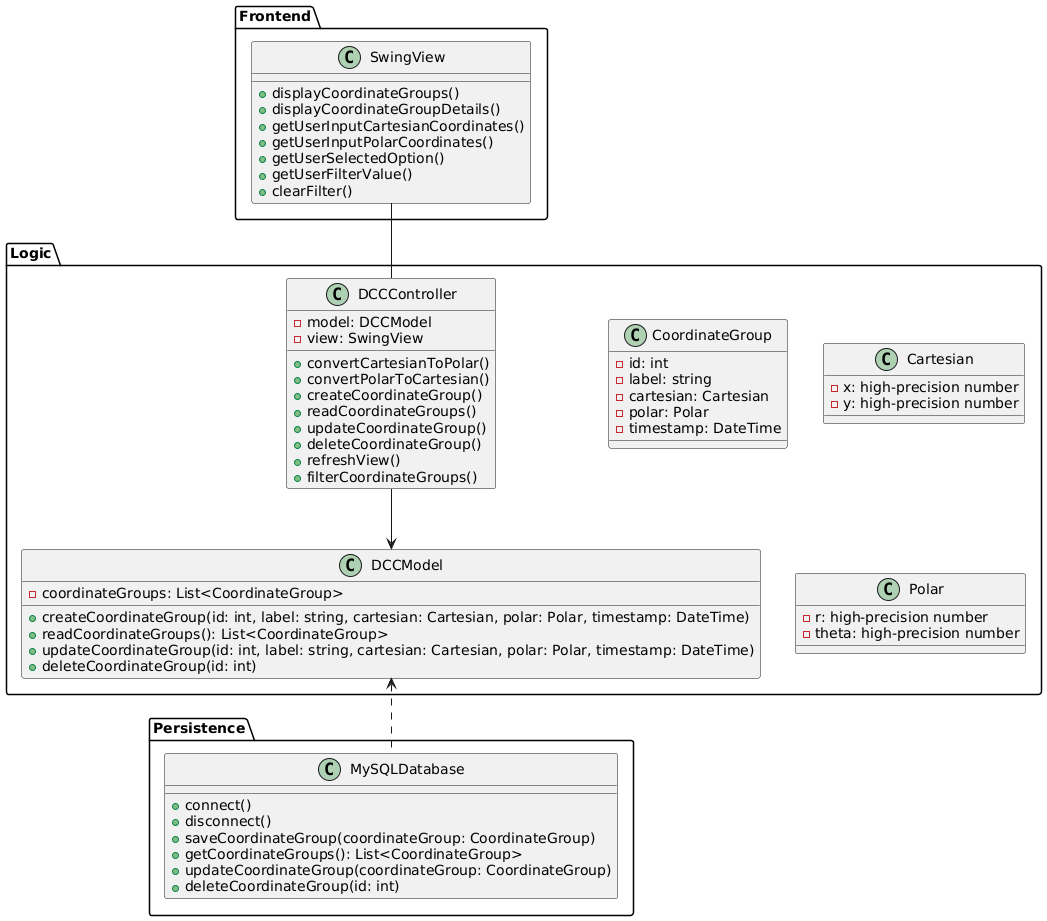

The diagram above was rendered by PlantUML. Its source (embedded in the PNG):
@startuml

package Frontend {
  class SwingView {
    +displayCoordinateGroups()
    +displayCoordinateGroupDetails()
    +getUserInputCartesianCoordinates()
    +getUserInputPolarCoordinates()
    +getUserSelectedOption()
    +getUserFilterValue()
    +clearFilter()
  }
}

package Logic {
  class DCCController {
    -model: DCCModel
    -view: SwingView
    +convertCartesianToPolar()
    +convertPolarToCartesian()
    +createCoordinateGroup()
    +readCoordinateGroups()
    +updateCoordinateGroup()
    +deleteCoordinateGroup()
    +refreshView()
    +filterCoordinateGroups()
  }
  
  class DCCModel {
    -coordinateGroups: List<CoordinateGroup>
    +createCoordinateGroup(id: int, label: string, cartesian: Cartesian, polar: Polar, timestamp: DateTime)
    +readCoordinateGroups(): List<CoordinateGroup>
    +updateCoordinateGroup(id: int, label: string, cartesian: Cartesian, polar: Polar, timestamp: DateTime)
    +deleteCoordinateGroup(id: int)
  }
  
  class CoordinateGroup {
    -id: int
    -label: string
    -cartesian: Cartesian
    -polar: Polar
    -timestamp: DateTime
  }

  class Cartesian {
    -x: high-precision number
    -y: high-precision number
  }

  class Polar {
    -r: high-precision number
    -theta: high-precision number
  }
}

package Persistence {
  class MySQLDatabase {
    +connect()
    +disconnect()
    +saveCoordinateGroup(coordinateGroup: CoordinateGroup)
    +getCoordinateGroups(): List<CoordinateGroup>
    +updateCoordinateGroup(coordinateGroup: CoordinateGroup)
    +deleteCoordinateGroup(id: int)
  }
}

SwingView -- DCCController
DCCController --> DCCModel
DCCModel <.. MySQLDatabase

@enduml